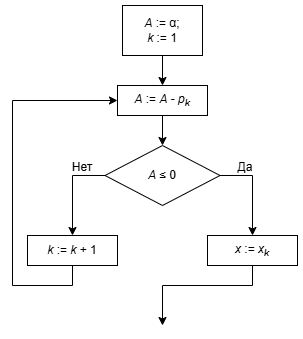

The diagram above was exported from draw.io. Its source (the exported page's mxGraphModel, read from the mxfile embedded in the PNG):
<mxGraphModel dx="578" dy="528" grid="1" gridSize="10" guides="1" tooltips="1" connect="1" arrows="1" fold="1" page="1" pageScale="1" pageWidth="1654" pageHeight="1169" math="0" shadow="0">
  <root>
    <mxCell id="0" />
    <mxCell id="1" parent="0" />
    <mxCell id="JhSUgHDEyeEGTmNUWEmE-1" parent="1" style="rounded=0;whiteSpace=wrap;html=1;" value="" vertex="1">
      <mxGeometry height="50" width="80" x="430" y="100" as="geometry" />
    </mxCell>
    <mxCell id="JhSUgHDEyeEGTmNUWEmE-2" parent="1" style="text;html=1;whiteSpace=wrap;strokeColor=none;fillColor=none;align=center;verticalAlign=middle;rounded=0;" value="&lt;i&gt;А&lt;/i&gt; :=&amp;nbsp;α;&lt;div&gt;&lt;i&gt;k&lt;/i&gt; := 1&lt;/div&gt;" vertex="1">
      <mxGeometry height="30" width="60" x="440" y="110" as="geometry" />
    </mxCell>
    <mxCell id="JhSUgHDEyeEGTmNUWEmE-3" parent="1" style="rounded=0;whiteSpace=wrap;html=1;" value="" vertex="1">
      <mxGeometry height="30" width="90" x="425" y="180" as="geometry" />
    </mxCell>
    <mxCell id="JhSUgHDEyeEGTmNUWEmE-4" parent="1" style="text;html=1;whiteSpace=wrap;strokeColor=none;fillColor=none;align=center;verticalAlign=middle;rounded=0;" value="&lt;i&gt;A&lt;/i&gt; := &lt;i&gt;A&lt;/i&gt; - &lt;i&gt;p&lt;sub&gt;k&lt;/sub&gt;&lt;/i&gt;" vertex="1">
      <mxGeometry height="30" width="60" x="440" y="180" as="geometry" />
    </mxCell>
    <mxCell id="JhSUgHDEyeEGTmNUWEmE-5" parent="1" style="rhombus;whiteSpace=wrap;html=1;" value="" vertex="1">
      <mxGeometry height="60" width="115" x="412.5" y="240" as="geometry" />
    </mxCell>
    <mxCell id="JhSUgHDEyeEGTmNUWEmE-6" parent="1" style="text;html=1;whiteSpace=wrap;strokeColor=none;fillColor=none;align=center;verticalAlign=middle;rounded=0;" value="&lt;i&gt;A&lt;/i&gt; ≤ 0" vertex="1">
      <mxGeometry height="30" width="60" x="440" y="255" as="geometry" />
    </mxCell>
    <mxCell id="JhSUgHDEyeEGTmNUWEmE-7" parent="1" style="rounded=0;whiteSpace=wrap;html=1;" value="" vertex="1">
      <mxGeometry height="30" width="90" x="335" y="330" as="geometry" />
    </mxCell>
    <mxCell id="JhSUgHDEyeEGTmNUWEmE-8" parent="1" style="text;html=1;whiteSpace=wrap;strokeColor=none;fillColor=none;align=center;verticalAlign=middle;rounded=0;" value="&lt;i&gt;k &lt;/i&gt;:=&lt;i&gt; k &lt;/i&gt;+ 1" vertex="1">
      <mxGeometry height="30" width="60" x="350" y="330" as="geometry" />
    </mxCell>
    <mxCell id="JhSUgHDEyeEGTmNUWEmE-9" parent="1" style="rounded=0;whiteSpace=wrap;html=1;" value="" vertex="1">
      <mxGeometry height="30" width="90" x="515" y="330" as="geometry" />
    </mxCell>
    <mxCell id="JhSUgHDEyeEGTmNUWEmE-10" parent="1" style="text;html=1;whiteSpace=wrap;strokeColor=none;fillColor=none;align=center;verticalAlign=middle;rounded=0;" value="&lt;i&gt;x &lt;/i&gt;:=&lt;i&gt; x&lt;sub&gt;k&lt;/sub&gt;&lt;/i&gt;" vertex="1">
      <mxGeometry height="30" width="60" x="530" y="330" as="geometry" />
    </mxCell>
    <mxCell id="JhSUgHDEyeEGTmNUWEmE-11" edge="1" parent="1" source="JhSUgHDEyeEGTmNUWEmE-1" style="endArrow=classic;html=1;rounded=0;exitX=0.5;exitY=1;exitDx=0;exitDy=0;entryX=0.5;entryY=0;entryDx=0;entryDy=0;" target="JhSUgHDEyeEGTmNUWEmE-4" value="">
      <mxGeometry height="50" relative="1" width="50" as="geometry">
        <mxPoint x="640" y="200" as="sourcePoint" />
        <mxPoint x="690" y="150" as="targetPoint" />
      </mxGeometry>
    </mxCell>
    <mxCell id="JhSUgHDEyeEGTmNUWEmE-12" edge="1" parent="1" source="JhSUgHDEyeEGTmNUWEmE-4" style="endArrow=classic;html=1;rounded=0;exitX=0.5;exitY=1;exitDx=0;exitDy=0;entryX=0.5;entryY=0;entryDx=0;entryDy=0;" target="JhSUgHDEyeEGTmNUWEmE-5" value="">
      <mxGeometry height="50" relative="1" width="50" as="geometry">
        <mxPoint x="420" y="500" as="sourcePoint" />
        <mxPoint x="470" y="450" as="targetPoint" />
      </mxGeometry>
    </mxCell>
    <mxCell id="JhSUgHDEyeEGTmNUWEmE-13" edge="1" parent="1" source="JhSUgHDEyeEGTmNUWEmE-5" style="endArrow=classic;html=1;rounded=0;exitX=0;exitY=0.5;exitDx=0;exitDy=0;entryX=0.5;entryY=0;entryDx=0;entryDy=0;" target="JhSUgHDEyeEGTmNUWEmE-8" value="">
      <mxGeometry height="50" relative="1" width="50" as="geometry">
        <Array as="points">
          <mxPoint x="380" y="270" />
        </Array>
        <mxPoint x="510" y="480" as="sourcePoint" />
        <mxPoint x="560" y="430" as="targetPoint" />
      </mxGeometry>
    </mxCell>
    <mxCell id="JhSUgHDEyeEGTmNUWEmE-14" edge="1" parent="1" source="JhSUgHDEyeEGTmNUWEmE-5" style="endArrow=classic;html=1;rounded=0;exitX=1;exitY=0.5;exitDx=0;exitDy=0;entryX=0.5;entryY=0;entryDx=0;entryDy=0;" target="JhSUgHDEyeEGTmNUWEmE-10" value="">
      <mxGeometry height="50" relative="1" width="50" as="geometry">
        <Array as="points">
          <mxPoint x="560" y="270" />
        </Array>
        <mxPoint x="510" y="470" as="sourcePoint" />
        <mxPoint x="560" y="420" as="targetPoint" />
      </mxGeometry>
    </mxCell>
    <mxCell id="JhSUgHDEyeEGTmNUWEmE-15" edge="1" parent="1" source="JhSUgHDEyeEGTmNUWEmE-10" style="endArrow=classic;html=1;rounded=0;exitX=0.5;exitY=1;exitDx=0;exitDy=0;" value="">
      <mxGeometry height="50" relative="1" width="50" as="geometry">
        <Array as="points">
          <mxPoint x="560" y="380" />
          <mxPoint x="470" y="380" />
        </Array>
        <mxPoint x="480" y="470" as="sourcePoint" />
        <mxPoint x="470" y="420" as="targetPoint" />
      </mxGeometry>
    </mxCell>
    <mxCell id="JhSUgHDEyeEGTmNUWEmE-16" edge="1" parent="1" source="JhSUgHDEyeEGTmNUWEmE-8" style="endArrow=classic;html=1;rounded=0;exitX=0.5;exitY=1;exitDx=0;exitDy=0;entryX=0;entryY=0.5;entryDx=0;entryDy=0;" target="JhSUgHDEyeEGTmNUWEmE-3" value="">
      <mxGeometry height="50" relative="1" width="50" as="geometry">
        <Array as="points">
          <mxPoint x="380" y="380" />
          <mxPoint x="320" y="380" />
          <mxPoint x="320" y="195" />
        </Array>
        <mxPoint x="360" y="440" as="sourcePoint" />
        <mxPoint x="320" y="320" as="targetPoint" />
      </mxGeometry>
    </mxCell>
    <mxCell id="JhSUgHDEyeEGTmNUWEmE-17" parent="1" style="text;html=1;whiteSpace=wrap;strokeColor=none;fillColor=none;align=center;verticalAlign=middle;rounded=0;" value="Да" vertex="1">
      <mxGeometry height="30" width="60" x="522.5" y="247" as="geometry" />
    </mxCell>
    <mxCell id="JhSUgHDEyeEGTmNUWEmE-18" parent="1" style="text;html=1;whiteSpace=wrap;strokeColor=none;fillColor=none;align=center;verticalAlign=middle;rounded=0;" value="Нет" vertex="1">
      <mxGeometry height="30" width="60" x="360" y="247" as="geometry" />
    </mxCell>
  </root>
</mxGraphModel>